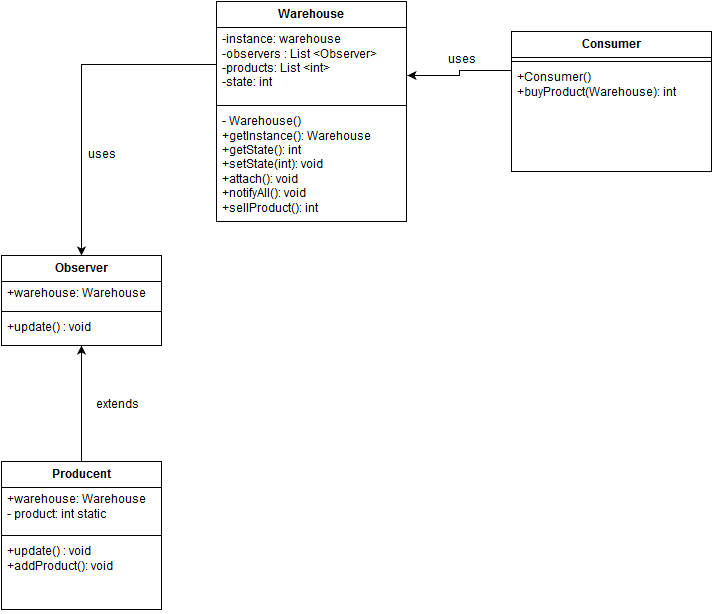

The diagram above was exported from draw.io. Its source (the exported page's mxGraphModel, read from the mxfile embedded in the PNG):
<mxGraphModel dx="1114" dy="460" grid="1" gridSize="10" guides="1" tooltips="1" connect="1" arrows="1" fold="1" page="1" pageScale="1" pageWidth="826" pageHeight="1169" background="#ffffff" math="0" shadow="0">
  <root>
    <mxCell id="0" />
    <mxCell id="1" parent="0" />
    <mxCell id="2" value="Warehouse" style="swimlane;html=1;fontStyle=1;align=center;verticalAlign=top;childLayout=stackLayout;horizontal=1;startSize=26;horizontalStack=0;resizeParent=1;resizeLast=0;collapsible=1;marginBottom=0;swimlaneFillColor=#ffffff;" vertex="1" parent="1">
      <mxGeometry x="295" y="26" width="190" height="220" as="geometry" />
    </mxCell>
    <mxCell id="3" value="-instance: warehouse&lt;br&gt;-observers : List &amp;lt;Observer&amp;gt;&lt;br&gt;-products: List &amp;lt;int&amp;gt;&lt;br&gt;-state: int&lt;br&gt;&lt;br&gt;" style="text;html=1;strokeColor=none;fillColor=none;align=left;verticalAlign=top;spacingLeft=4;spacingRight=4;whiteSpace=wrap;overflow=hidden;rotatable=0;points=[[0,0.5],[1,0.5]];portConstraint=eastwest;" vertex="1" parent="2">
      <mxGeometry y="26" width="190" height="74" as="geometry" />
    </mxCell>
    <mxCell id="4" value="" style="line;html=1;strokeWidth=1;fillColor=none;align=left;verticalAlign=middle;spacingTop=-1;spacingLeft=3;spacingRight=3;rotatable=0;labelPosition=right;points=[];portConstraint=eastwest;" vertex="1" parent="2">
      <mxGeometry y="100" width="190" height="8" as="geometry" />
    </mxCell>
    <mxCell id="5" value="- Warehouse()&lt;br&gt;+getInstance(): Warehouse&lt;br&gt;+getState(): int&lt;br&gt;+setState(int): void&lt;br&gt;+attach(): void&lt;br&gt;+notifyAll(): void&lt;br&gt;+sellProduct(): int&lt;br&gt;" style="text;html=1;strokeColor=none;fillColor=none;align=left;verticalAlign=top;spacingLeft=4;spacingRight=4;whiteSpace=wrap;overflow=hidden;rotatable=0;points=[[0,0.5],[1,0.5]];portConstraint=eastwest;" vertex="1" parent="2">
      <mxGeometry y="108" width="190" height="112" as="geometry" />
    </mxCell>
    <mxCell id="9" value="Observer" style="swimlane;html=1;fontStyle=1;align=center;verticalAlign=top;childLayout=stackLayout;horizontal=1;startSize=26;horizontalStack=0;resizeParent=1;resizeLast=0;collapsible=1;marginBottom=0;swimlaneFillColor=#ffffff;" vertex="1" parent="1">
      <mxGeometry x="80" y="280" width="160" height="90" as="geometry" />
    </mxCell>
    <mxCell id="10" value="+warehouse: Warehouse&lt;br&gt;" style="text;html=1;strokeColor=none;fillColor=none;align=left;verticalAlign=top;spacingLeft=4;spacingRight=4;whiteSpace=wrap;overflow=hidden;rotatable=0;points=[[0,0.5],[1,0.5]];portConstraint=eastwest;" vertex="1" parent="9">
      <mxGeometry y="26" width="160" height="26" as="geometry" />
    </mxCell>
    <mxCell id="11" value="" style="line;html=1;strokeWidth=1;fillColor=none;align=left;verticalAlign=middle;spacingTop=-1;spacingLeft=3;spacingRight=3;rotatable=0;labelPosition=right;points=[];portConstraint=eastwest;" vertex="1" parent="9">
      <mxGeometry y="52" width="160" height="8" as="geometry" />
    </mxCell>
    <mxCell id="12" value="+update() : void&lt;br&gt;" style="text;html=1;strokeColor=none;fillColor=none;align=left;verticalAlign=top;spacingLeft=4;spacingRight=4;whiteSpace=wrap;overflow=hidden;rotatable=0;points=[[0,0.5],[1,0.5]];portConstraint=eastwest;" vertex="1" parent="9">
      <mxGeometry y="60" width="160" height="26" as="geometry" />
    </mxCell>
    <mxCell id="15" value="Consumer" style="swimlane;html=1;fontStyle=1;align=center;verticalAlign=top;childLayout=stackLayout;horizontal=1;startSize=26;horizontalStack=0;resizeParent=1;resizeLast=0;collapsible=1;marginBottom=0;swimlaneFillColor=#ffffff;" vertex="1" parent="1">
      <mxGeometry x="590" y="56" width="200" height="140" as="geometry" />
    </mxCell>
    <mxCell id="17" value="" style="line;html=1;strokeWidth=1;fillColor=none;align=left;verticalAlign=middle;spacingTop=-1;spacingLeft=3;spacingRight=3;rotatable=0;labelPosition=right;points=[];portConstraint=eastwest;" vertex="1" parent="15">
      <mxGeometry y="26" width="200" height="8" as="geometry" />
    </mxCell>
    <mxCell id="18" value="+Consumer()&lt;br&gt;+buyProduct(Warehouse): int&lt;br&gt;&lt;br&gt;" style="text;html=1;strokeColor=none;fillColor=none;align=left;verticalAlign=top;spacingLeft=4;spacingRight=4;whiteSpace=wrap;overflow=hidden;rotatable=0;points=[[0,0.5],[1,0.5]];portConstraint=eastwest;" vertex="1" parent="15">
      <mxGeometry y="34" width="200" height="80" as="geometry" />
    </mxCell>
    <mxCell id="27" style="edgeStyle=orthogonalEdgeStyle;rounded=0;html=1;entryX=0.5;entryY=1;jettySize=auto;orthogonalLoop=1;" edge="1" parent="1" source="20" target="9">
      <mxGeometry relative="1" as="geometry" />
    </mxCell>
    <mxCell id="20" value="Producent" style="swimlane;html=1;fontStyle=1;align=center;verticalAlign=top;childLayout=stackLayout;horizontal=1;startSize=26;horizontalStack=0;resizeParent=1;resizeLast=0;collapsible=1;marginBottom=0;swimlaneFillColor=#ffffff;" vertex="1" parent="1">
      <mxGeometry x="80" y="486" width="160" height="148" as="geometry" />
    </mxCell>
    <mxCell id="21" value="+warehouse: Warehouse&lt;br&gt;- product: int static&lt;br&gt;" style="text;html=1;strokeColor=none;fillColor=none;align=left;verticalAlign=top;spacingLeft=4;spacingRight=4;whiteSpace=wrap;overflow=hidden;rotatable=0;points=[[0,0.5],[1,0.5]];portConstraint=eastwest;" vertex="1" parent="20">
      <mxGeometry y="26" width="160" height="44" as="geometry" />
    </mxCell>
    <mxCell id="22" value="" style="line;html=1;strokeWidth=1;fillColor=none;align=left;verticalAlign=middle;spacingTop=-1;spacingLeft=3;spacingRight=3;rotatable=0;labelPosition=right;points=[];portConstraint=eastwest;" vertex="1" parent="20">
      <mxGeometry y="70" width="160" height="8" as="geometry" />
    </mxCell>
    <mxCell id="23" value="+update() : void&lt;br&gt;+addProduct(): void&lt;br&gt;" style="text;html=1;strokeColor=none;fillColor=none;align=left;verticalAlign=top;spacingLeft=4;spacingRight=4;whiteSpace=wrap;overflow=hidden;rotatable=0;points=[[0,0.5],[1,0.5]];portConstraint=eastwest;" vertex="1" parent="20">
      <mxGeometry y="78" width="160" height="70" as="geometry" />
    </mxCell>
    <mxCell id="26" style="edgeStyle=orthogonalEdgeStyle;rounded=0;html=1;entryX=0.5;entryY=0;jettySize=auto;orthogonalLoop=1;" edge="1" parent="1" source="3" target="9">
      <mxGeometry relative="1" as="geometry" />
    </mxCell>
    <mxCell id="29" style="edgeStyle=orthogonalEdgeStyle;rounded=0;html=1;exitX=0;exitY=0.5;entryX=1.005;entryY=0.649;entryPerimeter=0;jettySize=auto;orthogonalLoop=1;" edge="1" parent="1" target="3">
      <mxGeometry relative="1" as="geometry">
        <mxPoint x="590" y="95" as="sourcePoint" />
      </mxGeometry>
    </mxCell>
    <mxCell id="30" value="uses&lt;br&gt;" style="text;html=1;strokeColor=none;fillColor=none;align=center;verticalAlign=middle;whiteSpace=wrap;overflow=hidden;" vertex="1" parent="1">
      <mxGeometry x="520" y="75" width="40" height="20" as="geometry" />
    </mxCell>
    <mxCell id="31" value="uses&lt;br&gt;" style="text;html=1;strokeColor=none;fillColor=none;align=center;verticalAlign=middle;whiteSpace=wrap;overflow=hidden;" vertex="1" parent="1">
      <mxGeometry x="160" y="170" width="40" height="20" as="geometry" />
    </mxCell>
    <mxCell id="32" value="extends&lt;br&gt;" style="text;html=1;strokeColor=none;fillColor=none;align=center;verticalAlign=middle;whiteSpace=wrap;overflow=hidden;" vertex="1" parent="1">
      <mxGeometry x="160" y="420" width="70" height="20" as="geometry" />
    </mxCell>
  </root>
</mxGraphModel>